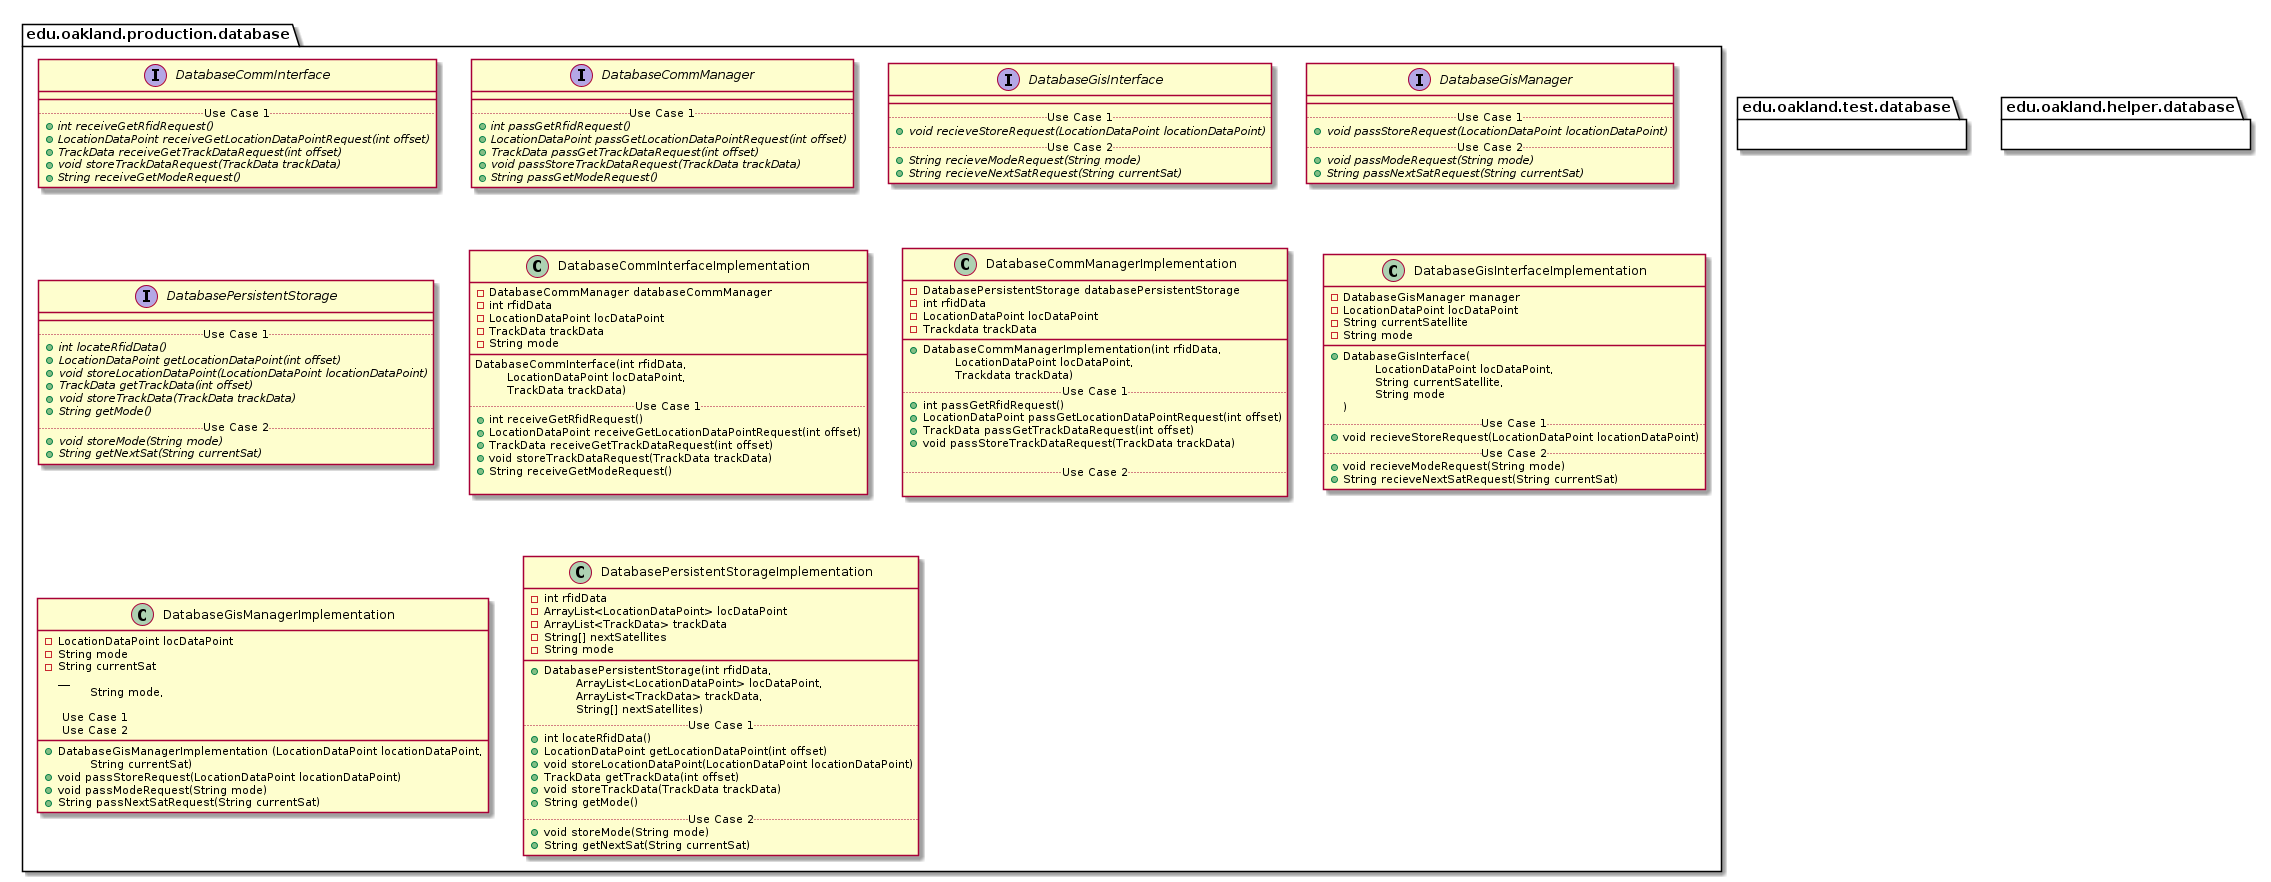

The diagram above was rendered by PlantUML. Its source (embedded in the PNG):
@startuml DatabasePackages


package edu.oakland.production.database {

}


package edu.oakland.production.database {
    interface DatabaseCommInterface {
        __
        .. Use Case 1 ..
        {abstract} + int receiveGetRfidRequest()
        {abstract} + LocationDataPoint receiveGetLocationDataPointRequest(int offset)
        {abstract} + TrackData receiveGetTrackDataRequest(int offset)
        {abstract} + void storeTrackDataRequest(TrackData trackData)
        {abstract} + String receiveGetModeRequest()
    }
}


package edu.oakland.production.database {
    interface DatabaseCommManager {
        __
        .. Use Case 1 ..
        {abstract} + int passGetRfidRequest()
        {abstract} + LocationDataPoint passGetLocationDataPointRequest(int offset)
        {abstract} + TrackData passGetTrackDataRequest(int offset)
        {abstract} + void passStoreTrackDataRequest(TrackData trackData)
        {abstract} + String passGetModeRequest()
    }
}


package edu.oakland.production.database {
    interface DatabaseGisInterface {
        __
        .. Use Case 1 ..
        {abstract} + void recieveStoreRequest(LocationDataPoint locationDataPoint)
        .. Use Case 2 ..
        {abstract} + String recieveModeRequest(String mode)
        {abstract} + String recieveNextSatRequest(String currentSat)
    }
}


package edu.oakland.production.database {
    interface DatabaseGisManager {
        __
        .. Use Case 1 ..
        {abstract} + void passStoreRequest(LocationDataPoint locationDataPoint)
        .. Use Case 2 ..
        {abstract} + void passModeRequest(String mode)
        {abstract} + String passNextSatRequest(String currentSat)
    }
}


package edu.oakland.production.database {
    interface DatabasePersistentStorage {
        __
        .. Use Case 1 ..
        {abstract} + int locateRfidData()
        {abstract} + LocationDataPoint getLocationDataPoint(int offset)
        {abstract} + void storeLocationDataPoint(LocationDataPoint locationDataPoint)
        {abstract} + TrackData getTrackData(int offset)
        {abstract} + void storeTrackData(TrackData trackData)
        {abstract} + String getMode()
        .. Use Case 2 ..
        {abstract} + void storeMode(String mode)
        {abstract} + String getNextSat(String currentSat)
    }
}


package edu.oakland.production.database {
    class DatabaseCommInterfaceImplementation {
        - DatabaseCommManager databaseCommManager
    	- int rfidData
    	- LocationDataPoint locDataPoint
    	- TrackData trackData
    	- String mode
        __
        DatabaseCommInterface(int rfidData, 
        \tLocationDataPoint locDataPoint,
        \tTrackData trackData)
        .. Use Case 1 ..
        + int receiveGetRfidRequest()
        + LocationDataPoint receiveGetLocationDataPointRequest(int offset)
        + TrackData receiveGetTrackDataRequest(int offset)
        + void storeTrackDataRequest(TrackData trackData)
        + String receiveGetModeRequest()

    }
}


package edu.oakland.production.database {
    class DatabaseCommManagerImplementation {
        - DatabasePersistentStorage databasePersistentStorage
        - int rfidData
        - LocationDataPoint locDataPoint
        - Trackdata trackData
        __
        + DatabaseCommManagerImplementation(int rfidData,
         \tLocationDataPoint locDataPoint,
         \tTrackdata trackData)
        .. Use Case 1 ..
        + int passGetRfidRequest()
        + LocationDataPoint passGetLocationDataPointRequest(int offset)
        + TrackData passGetTrackDataRequest(int offset)
        + void passStoreTrackDataRequest(TrackData trackData)

        .. Use Case 2 ..

    }
}


package edu.oakland.production.database {
    class DatabaseGisInterfaceImplementation {
        - DatabaseGisManager manager
        - LocationDataPoint locDataPoint
        - String currentSatellite
        - String mode
        __
        + DatabaseGisInterface( 
        \tLocationDataPoint locDataPoint,  
        \tString currentSatellite,
        \tString mode
        )
        .. Use Case 1 ..
        + void recieveStoreRequest(LocationDataPoint locationDataPoint)
        .. Use Case 2 ..
        + void recieveModeRequest(String mode)
        + String recieveNextSatRequest(String currentSat)
    }
}


package edu.oakland.production.database {
    class DatabaseGisManagerImplementation {
    	- LocationDataPoint locDataPoint
    	- String mode
    	- String currentSat
          __
        + DatabaseGisManagerImplementation (LocationDataPoint locationDataPoint, 
        \tString mode, 
        \tString currentSat)
        
        .. Use Case 1 ..
        + void passStoreRequest(LocationDataPoint locationDataPoint)
        .. Use Case 2 ..
        + void passModeRequest(String mode)
        + String passNextSatRequest(String currentSat)
    }
}


package edu.oakland.production.database {
    class DatabasePersistentStorageImplementation {
        - int rfidData
        - ArrayList<LocationDataPoint> locDataPoint
        - ArrayList<TrackData> trackData
        - String[] nextSatellites
        - String mode
        __
        + DatabasePersistentStorage(int rfidData, 
        \tArrayList<LocationDataPoint> locDataPoint, 
        \tArrayList<TrackData> trackData, 
        \tString[] nextSatellites)
        .. Use Case 1 ..
        + int locateRfidData()
        + LocationDataPoint getLocationDataPoint(int offset)
        + void storeLocationDataPoint(LocationDataPoint locationDataPoint)
        + TrackData getTrackData(int offset)
        + void storeTrackData(TrackData trackData)
        + String getMode()
        .. Use Case 2 ..
        + void storeMode(String mode)
        + String getNextSat(String currentSat)
    }
}



package edu.oakland.test.database {
    
}


package edu.oakland.helper.database {
    
}


@enduml